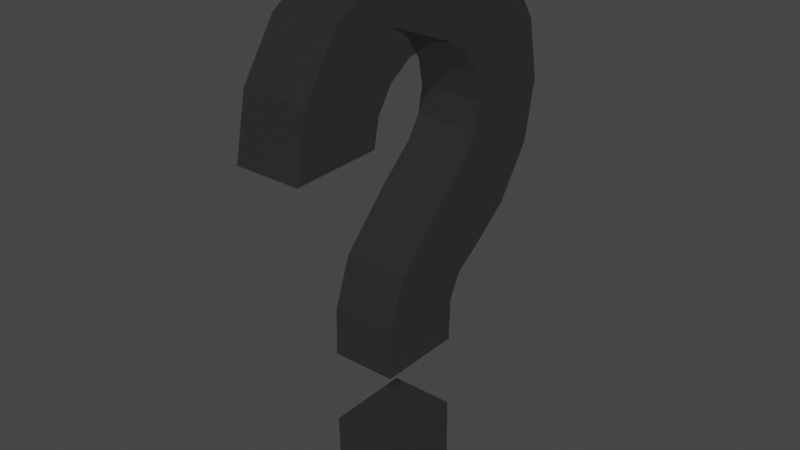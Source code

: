 # Source: questionMark.blend  (saved by Blender 2.90.8; exported with 4.5.12 LTS)
import bpy
from mathutils import Matrix  # noqa: F401  (used for matrix-valued properties, if any)

bpy.ops.wm.read_factory_settings(use_empty=True)
scene = bpy.context.scene
scene.name = 'Scene'

# ---- collections
col_collection = bpy.data.collections.new('Collection'); scene.collection.children.link(col_collection)

# ---- materials (node trees are filled in below, after node groups)
mat_dark = bpy.data.materials.new('dark')
mat_dark.use_transparent_shadow = False

# ---- material node trees
mat_dark.use_nodes = True; mat_dark.node_tree.nodes.clear()
_N = mat_dark.node_tree.nodes; _L = mat_dark.node_tree.links
n0 = _N.new('ShaderNodeBsdfPrincipled'); n0.name = 'Principled BSDF'; n0.location = (10, 300)
n0.distribution = 'GGX'
n0.subsurface_method = 'BURLEY'
n0.inputs[0].default_value = (0.01467, 0.01467, 0.01467, 1.0)
n0.inputs[3].default_value = 1.45
n0.inputs[4].default_value = 0.4965
n0.inputs[27].default_value = (0.0, 0.0, 0.0, 1.0)
n0.inputs[28].default_value = 1.0
n1 = _N.new('ShaderNodeOutputMaterial'); n1.name = 'Material Output'; n1.location = (300, 300)
_L.new(n0.outputs[0], n1.inputs[0])
n1.is_active_output = True

# ---- world
world_world = bpy.data.worlds.new('World'); scene.world = world_world
world_world.use_nodes = True; world_world.node_tree.nodes.clear()
_N = world_world.node_tree.nodes; _L = world_world.node_tree.links
n0 = _N.new('ShaderNodeOutputWorld'); n0.name = 'World Output'; n0.location = (300, 300)
n1 = _N.new('ShaderNodeBackground'); n1.name = 'Background'; n1.location = (10, 300)
n1.inputs[0].default_value = (0.05088, 0.05088, 0.05088, 1.0)
_L.new(n1.outputs[0], n0.inputs[0])
n0.is_active_output = True
world_world.color = (0.05088, 0.05088, 0.05088)
world_world.use_sun_shadow = False
world_world.sun_shadow_jitter_overblur = 0.0

# ---- meshes
me_plane = bpy.data.meshes.new('Plane')
me_plane.from_pydata([(0.1903, -0.1528, 1.071), (0.1903, -6.779e-08, 1.102), (0.1903, 0.1528, 1.071), (0.1903, 0.2824, 0.9846), (0.1903, 0.3689, 0.8551), (0.1903, 0.3993, 0.7022), (0.1903, 0.895, 0.6891), (0.1903, 0.8269, 1.032), (0.1903, 0.6329, 1.322), (0.1903, 0.3425, 1.516), (0.1903, -1.584e-07, 1.584), (0.1903, -0.3425, 1.516), (0.1903, -0.6329, 1.322), (0.1903, -0.8269, 1.032), (0.1903, -0.895, 0.6891), (-0.1772, -1.005e-07, 1.102), (0.1903, -0.2989, -0.5991), (0.1903, 0.1904, -0.5967), (0.1903, 0.1967, -0.3545), (0.1903, 0.4356, -0.09954), (0.1903, 0.6329, 0.05623), (0.1903, 0.8269, 0.3466), (0.1903, -0.2824, 0.9846), (0.1903, -0.3689, 0.8551), (0.1903, -0.3993, 0.7022), (-0.1772, -0.1528, 1.071), (0.1903, -0.292, -0.3295), (0.1903, -0.1918, -0.047), (0.1903, 0.2671, -0.2169), (0.1903, 0.09906, 0.2557), (0.1903, 0.2824, 0.4199), (0.1903, 0.3689, 0.5494), (0.1903, 0.1904, -1.017), (0.1903, -0.2989, -1.019), (0.1903, 0.197, -1.371), (0.1903, -0.2924, -1.374), (-0.1772, 0.1528, 1.071), (-0.1772, 0.2824, 0.9846), (-0.1772, 0.3689, 0.8551), (-0.1772, 0.3993, 0.7022), (-0.1772, 0.895, 0.6891), (-0.1772, 0.8269, 1.032), (-0.1772, 0.6329, 1.322), (-0.1772, 0.3425, 1.516), (-0.1772, -1.912e-07, 1.584), (-0.1772, -0.3425, 1.516), (-0.1772, -0.6329, 1.322), (-0.1772, -0.8269, 1.032), (-0.1772, -0.895, 0.6891), (-0.1772, -0.2989, -0.5991), (-0.1772, 0.1904, -0.5967), (-0.1772, 0.1967, -0.3545), (-0.1772, 0.4356, -0.09954), (-0.1772, 0.6329, 0.05623), (-0.1772, 0.8269, 0.3466), (-0.1772, -0.2824, 0.9846), (-0.1772, -0.3689, 0.8551), (-0.1772, -0.3993, 0.7022), (-0.1772, -0.292, -0.3295), (-0.1772, -0.1918, -0.047), (-0.1772, 0.2671, -0.2169), (-0.1772, 0.09906, 0.2557), (-0.1772, 0.2824, 0.4199), (-0.1772, 0.3689, 0.5494), (-0.1772, 0.1904, -1.017), (-0.1772, -0.2989, -1.019), (-0.1772, 0.197, -1.371), (-0.1772, -0.2924, -1.374)], [], [(13, 23, 24, 14), (22, 23, 13, 12), (0, 22, 12, 11), (1, 0, 11, 10), (2, 1, 10, 9), (3, 2, 9, 8), (4, 3, 8, 7), (5, 4, 7, 6), (21, 31, 5, 6), (20, 30, 31, 21), (19, 29, 30, 20), (19, 28, 27, 29), (28, 18, 26, 27), (18, 17, 16, 26), (47, 48, 57, 56), (55, 46, 47, 56), (32, 34, 35, 33), (25, 45, 46, 55), (15, 44, 45, 25), (36, 43, 44, 15), (37, 42, 43, 36), (38, 41, 42, 37), (39, 40, 41, 38), (54, 40, 39, 63), (53, 54, 63, 62), (52, 53, 62, 61), (52, 61, 59, 60), (60, 59, 58, 51), (51, 58, 49, 50), (64, 65, 67, 66), (29, 27, 59, 61), (12, 13, 47, 46), (23, 22, 55, 56), (13, 14, 48, 47), (22, 0, 25, 55), (17, 18, 51, 50), (1, 2, 36, 15), (30, 29, 61, 62), (26, 16, 49, 58), (2, 3, 37, 36), (31, 30, 62, 63), (27, 26, 58, 59), (4, 5, 39, 38), (5, 31, 63, 39), (3, 4, 38, 37), (14, 24, 57, 48), (28, 19, 52, 60), (32, 33, 65, 64), (0, 1, 15, 25), (19, 20, 53, 52), (6, 7, 41, 40), (20, 21, 54, 53), (7, 8, 42, 41), (21, 6, 40, 54), (35, 34, 66, 67), (8, 9, 43, 42), (24, 23, 56, 57), (33, 35, 67, 65), (9, 10, 44, 43), (16, 17, 50, 49), (34, 32, 64, 66), (10, 11, 45, 44), (18, 28, 60, 51), (11, 12, 46, 45)])
_uv = me_plane.uv_layers.new(name='UVMap')
_uv.uv.foreach_set('vector', [0.0, 0.0, 0.0, 0.0, 0.0, 0.0, 0.0, 0.0, 0.0, 0.0, 0.0, 0.0, 0.0, 0.0, 0.0, 0.0, 0.0, 0.0, 0.0, 0.0, 0.0, 0.0, 0.0, 0.0, 0.0, 0.0, 0.0, 0.0, 0.0, 0.0, 0.0, 0.0, 0.0, 0.0, 0.0, 0.0, 0.0, 0.0, 0.0, 0.0, 0.0, 0.0, 0.0, 0.0, 0.0, 0.0, 0.0, 0.0, 0.0, 0.0, 0.0, 0.0, 0.0, 0.0, 0.0, 0.0, 0.0, 0.0, 0.0, 0.0, 0.0, 0.0, 0.0, 0.0, 0.0, 0.0, 0.0, 0.0, 0.0, 0.0, 0.0, 0.0, 0.0, 0.0, 0.0, 0.0, 0.0, 0.0, 0.0, 0.0, 0.0, 0.0, 0.0, 0.0, 0.0, 0.0, 0.0, 0.0, 0.0, 0.0, 0.0, 0.0, 0.0, 0.0, 0.0, 0.0, 0.0, 0.0, 0.0, 0.0, 0.0, 0.0, 0.0, 0.0, 0.0, 0.0, 0.0, 0.0, 0.0, 0.0, 0.0, 0.0, 0.0, 0.0, 0.0, 0.0, 0.0, 0.0, 0.0, 0.0, 0.0, 0.0, 0.0, 0.0, 0.0, 0.0, 0.0, 0.0, 0.0, 0.0, 0.0, 0.0, 0.0, 0.0, 0.0, 0.0, 0.0, 0.0, 0.0, 0.0, 0.0, 0.0, 0.0, 0.0, 0.0, 0.0, 0.0, 0.0, 0.0, 0.0, 0.0, 0.0, 0.0, 0.0, 0.0, 0.0, 0.0, 0.0, 0.0, 0.0, 0.0, 0.0, 0.0, 0.0, 0.0, 0.0, 0.0, 0.0, 0.0, 0.0, 0.0, 0.0, 0.0, 0.0, 0.0, 0.0, 0.0, 0.0, 0.0, 0.0, 0.0, 0.0, 0.0, 0.0, 0.0, 0.0, 0.0, 0.0, 0.0, 0.0, 0.0, 0.0, 0.0, 0.0, 0.0, 0.0, 0.0, 0.0, 0.0, 0.0, 0.0, 0.0, 0.0, 0.0, 0.0, 0.0, 0.0, 0.0, 0.0, 0.0, 0.0, 0.0, 0.0, 0.0, 0.0, 0.0, 0.0, 0.0, 0.0, 0.0, 0.0, 0.0, 0.0, 0.0, 0.0, 0.0, 0.0, 0.0, 0.0, 0.0, 0.0, 0.0, 0.0, 0.0, 0.0, 0.0, 0.0, 0.0, 0.0, 0.0, 0.0, 0.0, 0.0, 0.0, 0.0, 0.0, 0.0, 0.0, 0.0, 0.0, 0.0, 0.0, 0.0, 0.0, 0.0, 0.0, 0.0, 0.0, 0.0, 0.0, 0.0, 0.0, 0.0, 0.0, 0.0, 0.0, 0.0, 0.0, 0.0, 0.0, 0.0, 0.0, 0.0, 0.0, 0.0, 0.0, 0.0, 0.0, 0.0, 0.0, 0.0, 0.0, 0.0, 0.0, 0.0, 0.0, 0.0, 0.0, 0.0, 0.0, 0.0, 0.0, 0.0, 0.0, 0.0, 0.0, 0.0, 0.0, 0.0, 0.0, 0.0, 0.0, 0.0, 0.0, 0.0, 0.0, 0.0, 0.0, 0.0, 0.0, 0.0, 0.0, 0.0, 0.0, 0.0, 0.0, 0.0, 0.0, 0.0, 0.0, 0.0, 0.0, 0.0, 0.0, 0.0, 0.0, 0.0, 0.0, 0.0, 0.0, 0.0, 0.0, 0.0, 0.0, 0.0, 0.0, 0.0, 0.0, 0.0, 0.0, 0.0, 0.0, 0.0, 0.0, 0.0, 0.0, 0.0, 0.0, 0.0, 0.0, 0.0, 0.0, 0.0, 0.0, 0.0, 0.0, 0.0, 0.0, 0.0, 0.0, 0.0, 0.0, 0.0, 0.0, 0.0, 0.0, 0.0, 0.0, 0.0, 0.0, 0.0, 0.0, 0.0, 0.0, 0.0, 0.0, 0.0, 0.0, 0.0, 0.0, 0.0, 0.0, 0.0, 0.0, 0.0, 0.0, 0.0, 0.0, 0.0, 0.0, 0.0, 0.0, 0.0, 0.0, 0.0, 0.0, 0.0, 0.0, 0.0, 0.0, 0.0, 0.0, 0.0, 0.0, 0.0, 0.0, 0.0, 0.0, 0.0, 0.0, 0.0, 0.0, 0.0, 0.0, 0.0, 0.0, 0.0, 0.0, 0.0, 0.0, 0.0, 0.0, 0.0, 0.0, 0.0, 0.0, 0.0, 0.0, 0.0, 0.0, 0.0, 0.0, 0.0, 0.0, 0.0, 0.0, 0.0, 0.0, 0.0, 0.0, 0.0, 0.0, 0.0, 0.0, 0.0, 0.0, 0.0, 0.0, 0.0, 0.0, 0.0, 0.0, 0.0, 0.0, 0.0, 0.0, 0.0, 0.0, 0.0, 0.0, 0.0, 0.0, 0.0, 0.0, 0.0, 0.0, 0.0, 0.0, 0.0, 0.0, 0.0, 0.0, 0.0, 0.0, 0.0, 0.0, 0.0, 0.0, 0.0, 0.0, 0.0, 0.0, 0.0, 0.0, 0.0, 0.0, 0.0, 0.0, 0.0, 0.0, 0.0, 0.0, 0.0, 0.0, 0.0, 0.0, 0.0, 0.0, 0.0, 0.0, 0.0, 0.0, 0.0, 0.0, 0.0, 0.0, 0.0, 0.0, 0.0, 0.0, 0.0, 0.0])
me_plane.materials.append(mat_dark)
me_plane.use_remesh_fix_poles = True
me_plane.use_remesh_preserve_attributes = False
me_plane.use_mirror_vertex_groups = False
me_plane.update()

# ---- objects
ob_plane = bpy.data.objects.new('Plane', me_plane)

# ---- transforms, parenting, visibility, modifiers, constraints
ob_plane.location = (0.0, 0.0, 0.0)
ob_plane.lineart.crease_threshold = 0.0

# ---- collection membership
col_collection.objects.link(ob_plane)

# ---- scene / render settings (as saved in the file)
scene.frame_start = 1; scene.frame_end = 250; scene.frame_set(1)
scene.render.engine = 'BLENDER_EEVEE_NEXT'
scene.cycles.use_denoising = False
scene.cycles.samples = 128
scene.cycles.sampling_pattern = 'TABULATED_SOBOL'
scene.cycles.use_adaptive_sampling = False
scene.cycles.use_light_tree = False
scene.view_settings.view_transform = 'Filmic'
bpy.context.view_layer.update()

# ---- added for rendering (the .blend has no active camera and no usable light): camera, sun
cam_auto = bpy.data.cameras.new('AutoCamera')
cam_auto.lens = 50.0
cam_auto.sensor_width = 36.0
cam_auto.clip_end = 1000.0
ob_auto_camera = bpy.data.objects.new('AutoCamera', cam_auto)
scene.collection.objects.link(ob_auto_camera)
ob_auto_camera.location = (3.22326, -3.86004, 2.67868)
ob_auto_camera.rotation_euler = (1.09748, -7.21219e-08, 0.694738)
scene.camera = ob_auto_camera
light_auto_sun = bpy.data.lights.new('AutoSun', 'SUN')
light_auto_sun.energy = 3.0
light_auto_sun.angle = 0.0523599
ob_auto_sun = bpy.data.objects.new('AutoSun', light_auto_sun)
scene.collection.objects.link(ob_auto_sun)
ob_auto_sun.rotation_euler = (0.872665, 0.174533, 0.523599)
bpy.context.view_layer.update()
